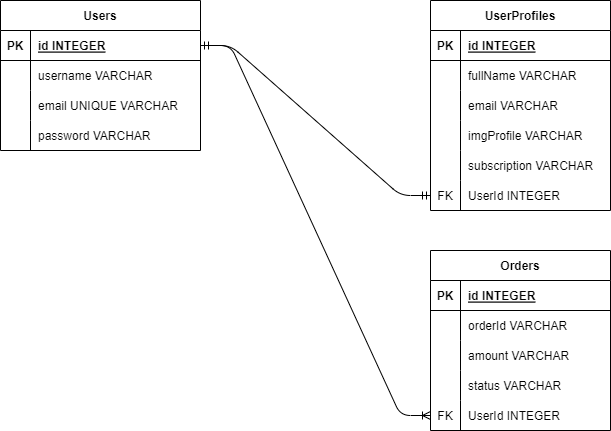

The diagram above was exported from draw.io. Its source (the exported page's mxGraphModel, read from the mxfile embedded in the PNG):
<mxGraphModel dx="852" dy="568" grid="1" gridSize="10" guides="1" tooltips="1" connect="1" arrows="1" fold="1" page="1" pageScale="1" pageWidth="850" pageHeight="1100" math="0" shadow="0">
  <root>
    <mxCell id="0" />
    <mxCell id="1" parent="0" />
    <mxCell id="2" value="Users" style="shape=table;startSize=30;container=1;collapsible=1;childLayout=tableLayout;fixedRows=1;rowLines=0;fontStyle=1;align=center;resizeLast=1;" vertex="1" parent="1">
      <mxGeometry x="60" y="100" width="200" height="150" as="geometry" />
    </mxCell>
    <mxCell id="3" value="" style="shape=tableRow;horizontal=0;startSize=0;swimlaneHead=0;swimlaneBody=0;fillColor=none;collapsible=0;dropTarget=0;points=[[0,0.5],[1,0.5]];portConstraint=eastwest;top=0;left=0;right=0;bottom=1;" vertex="1" parent="2">
      <mxGeometry y="30" width="200" height="30" as="geometry" />
    </mxCell>
    <mxCell id="4" value="PK" style="shape=partialRectangle;connectable=0;fillColor=none;top=0;left=0;bottom=0;right=0;fontStyle=1;overflow=hidden;" vertex="1" parent="3">
      <mxGeometry width="30" height="30" as="geometry">
        <mxRectangle width="30" height="30" as="alternateBounds" />
      </mxGeometry>
    </mxCell>
    <mxCell id="5" value="id INTEGER" style="shape=partialRectangle;connectable=0;fillColor=none;top=0;left=0;bottom=0;right=0;align=left;spacingLeft=6;fontStyle=5;overflow=hidden;" vertex="1" parent="3">
      <mxGeometry x="30" width="170" height="30" as="geometry">
        <mxRectangle width="170" height="30" as="alternateBounds" />
      </mxGeometry>
    </mxCell>
    <mxCell id="6" value="" style="shape=tableRow;horizontal=0;startSize=0;swimlaneHead=0;swimlaneBody=0;fillColor=none;collapsible=0;dropTarget=0;points=[[0,0.5],[1,0.5]];portConstraint=eastwest;top=0;left=0;right=0;bottom=0;" vertex="1" parent="2">
      <mxGeometry y="60" width="200" height="30" as="geometry" />
    </mxCell>
    <mxCell id="7" value="" style="shape=partialRectangle;connectable=0;fillColor=none;top=0;left=0;bottom=0;right=0;editable=1;overflow=hidden;" vertex="1" parent="6">
      <mxGeometry width="30" height="30" as="geometry">
        <mxRectangle width="30" height="30" as="alternateBounds" />
      </mxGeometry>
    </mxCell>
    <mxCell id="8" value="username VARCHAR" style="shape=partialRectangle;connectable=0;fillColor=none;top=0;left=0;bottom=0;right=0;align=left;spacingLeft=6;overflow=hidden;" vertex="1" parent="6">
      <mxGeometry x="30" width="170" height="30" as="geometry">
        <mxRectangle width="170" height="30" as="alternateBounds" />
      </mxGeometry>
    </mxCell>
    <mxCell id="9" value="" style="shape=tableRow;horizontal=0;startSize=0;swimlaneHead=0;swimlaneBody=0;fillColor=none;collapsible=0;dropTarget=0;points=[[0,0.5],[1,0.5]];portConstraint=eastwest;top=0;left=0;right=0;bottom=0;" vertex="1" parent="2">
      <mxGeometry y="90" width="200" height="30" as="geometry" />
    </mxCell>
    <mxCell id="10" value="" style="shape=partialRectangle;connectable=0;fillColor=none;top=0;left=0;bottom=0;right=0;editable=1;overflow=hidden;" vertex="1" parent="9">
      <mxGeometry width="30" height="30" as="geometry">
        <mxRectangle width="30" height="30" as="alternateBounds" />
      </mxGeometry>
    </mxCell>
    <mxCell id="11" value="email UNIQUE VARCHAR" style="shape=partialRectangle;connectable=0;fillColor=none;top=0;left=0;bottom=0;right=0;align=left;spacingLeft=6;overflow=hidden;" vertex="1" parent="9">
      <mxGeometry x="30" width="170" height="30" as="geometry">
        <mxRectangle width="170" height="30" as="alternateBounds" />
      </mxGeometry>
    </mxCell>
    <mxCell id="12" value="" style="shape=tableRow;horizontal=0;startSize=0;swimlaneHead=0;swimlaneBody=0;fillColor=none;collapsible=0;dropTarget=0;points=[[0,0.5],[1,0.5]];portConstraint=eastwest;top=0;left=0;right=0;bottom=0;" vertex="1" parent="2">
      <mxGeometry y="120" width="200" height="30" as="geometry" />
    </mxCell>
    <mxCell id="13" value="" style="shape=partialRectangle;connectable=0;fillColor=none;top=0;left=0;bottom=0;right=0;editable=1;overflow=hidden;" vertex="1" parent="12">
      <mxGeometry width="30" height="30" as="geometry">
        <mxRectangle width="30" height="30" as="alternateBounds" />
      </mxGeometry>
    </mxCell>
    <mxCell id="14" value="password VARCHAR" style="shape=partialRectangle;connectable=0;fillColor=none;top=0;left=0;bottom=0;right=0;align=left;spacingLeft=6;overflow=hidden;" vertex="1" parent="12">
      <mxGeometry x="30" width="170" height="30" as="geometry">
        <mxRectangle width="170" height="30" as="alternateBounds" />
      </mxGeometry>
    </mxCell>
    <mxCell id="15" value="UserProfiles" style="shape=table;startSize=30;container=1;collapsible=1;childLayout=tableLayout;fixedRows=1;rowLines=0;fontStyle=1;align=center;resizeLast=1;" vertex="1" parent="1">
      <mxGeometry x="490" y="100" width="180" height="210" as="geometry" />
    </mxCell>
    <mxCell id="16" value="" style="shape=tableRow;horizontal=0;startSize=0;swimlaneHead=0;swimlaneBody=0;fillColor=none;collapsible=0;dropTarget=0;points=[[0,0.5],[1,0.5]];portConstraint=eastwest;top=0;left=0;right=0;bottom=1;" vertex="1" parent="15">
      <mxGeometry y="30" width="180" height="30" as="geometry" />
    </mxCell>
    <mxCell id="17" value="PK" style="shape=partialRectangle;connectable=0;fillColor=none;top=0;left=0;bottom=0;right=0;fontStyle=1;overflow=hidden;" vertex="1" parent="16">
      <mxGeometry width="30" height="30" as="geometry">
        <mxRectangle width="30" height="30" as="alternateBounds" />
      </mxGeometry>
    </mxCell>
    <mxCell id="18" value="id INTEGER" style="shape=partialRectangle;connectable=0;fillColor=none;top=0;left=0;bottom=0;right=0;align=left;spacingLeft=6;fontStyle=5;overflow=hidden;" vertex="1" parent="16">
      <mxGeometry x="30" width="150" height="30" as="geometry">
        <mxRectangle width="150" height="30" as="alternateBounds" />
      </mxGeometry>
    </mxCell>
    <mxCell id="19" value="" style="shape=tableRow;horizontal=0;startSize=0;swimlaneHead=0;swimlaneBody=0;fillColor=none;collapsible=0;dropTarget=0;points=[[0,0.5],[1,0.5]];portConstraint=eastwest;top=0;left=0;right=0;bottom=0;" vertex="1" parent="15">
      <mxGeometry y="60" width="180" height="30" as="geometry" />
    </mxCell>
    <mxCell id="20" value="" style="shape=partialRectangle;connectable=0;fillColor=none;top=0;left=0;bottom=0;right=0;editable=1;overflow=hidden;" vertex="1" parent="19">
      <mxGeometry width="30" height="30" as="geometry">
        <mxRectangle width="30" height="30" as="alternateBounds" />
      </mxGeometry>
    </mxCell>
    <mxCell id="21" value="fullName VARCHAR" style="shape=partialRectangle;connectable=0;fillColor=none;top=0;left=0;bottom=0;right=0;align=left;spacingLeft=6;overflow=hidden;" vertex="1" parent="19">
      <mxGeometry x="30" width="150" height="30" as="geometry">
        <mxRectangle width="150" height="30" as="alternateBounds" />
      </mxGeometry>
    </mxCell>
    <mxCell id="22" value="" style="shape=tableRow;horizontal=0;startSize=0;swimlaneHead=0;swimlaneBody=0;fillColor=none;collapsible=0;dropTarget=0;points=[[0,0.5],[1,0.5]];portConstraint=eastwest;top=0;left=0;right=0;bottom=0;" vertex="1" parent="15">
      <mxGeometry y="90" width="180" height="30" as="geometry" />
    </mxCell>
    <mxCell id="23" value="" style="shape=partialRectangle;connectable=0;fillColor=none;top=0;left=0;bottom=0;right=0;editable=1;overflow=hidden;" vertex="1" parent="22">
      <mxGeometry width="30" height="30" as="geometry">
        <mxRectangle width="30" height="30" as="alternateBounds" />
      </mxGeometry>
    </mxCell>
    <mxCell id="24" value="email VARCHAR" style="shape=partialRectangle;connectable=0;fillColor=none;top=0;left=0;bottom=0;right=0;align=left;spacingLeft=6;overflow=hidden;" vertex="1" parent="22">
      <mxGeometry x="30" width="150" height="30" as="geometry">
        <mxRectangle width="150" height="30" as="alternateBounds" />
      </mxGeometry>
    </mxCell>
    <mxCell id="25" value="" style="shape=tableRow;horizontal=0;startSize=0;swimlaneHead=0;swimlaneBody=0;fillColor=none;collapsible=0;dropTarget=0;points=[[0,0.5],[1,0.5]];portConstraint=eastwest;top=0;left=0;right=0;bottom=0;" vertex="1" parent="15">
      <mxGeometry y="120" width="180" height="30" as="geometry" />
    </mxCell>
    <mxCell id="26" value="" style="shape=partialRectangle;connectable=0;fillColor=none;top=0;left=0;bottom=0;right=0;editable=1;overflow=hidden;" vertex="1" parent="25">
      <mxGeometry width="30" height="30" as="geometry">
        <mxRectangle width="30" height="30" as="alternateBounds" />
      </mxGeometry>
    </mxCell>
    <mxCell id="27" value="imgProfile VARCHAR" style="shape=partialRectangle;connectable=0;fillColor=none;top=0;left=0;bottom=0;right=0;align=left;spacingLeft=6;overflow=hidden;" vertex="1" parent="25">
      <mxGeometry x="30" width="150" height="30" as="geometry">
        <mxRectangle width="150" height="30" as="alternateBounds" />
      </mxGeometry>
    </mxCell>
    <mxCell id="46" style="shape=tableRow;horizontal=0;startSize=0;swimlaneHead=0;swimlaneBody=0;fillColor=none;collapsible=0;dropTarget=0;points=[[0,0.5],[1,0.5]];portConstraint=eastwest;top=0;left=0;right=0;bottom=0;" vertex="1" parent="15">
      <mxGeometry y="150" width="180" height="30" as="geometry" />
    </mxCell>
    <mxCell id="47" style="shape=partialRectangle;connectable=0;fillColor=none;top=0;left=0;bottom=0;right=0;editable=1;overflow=hidden;" vertex="1" parent="46">
      <mxGeometry width="30" height="30" as="geometry">
        <mxRectangle width="30" height="30" as="alternateBounds" />
      </mxGeometry>
    </mxCell>
    <mxCell id="48" value="subscription VARCHAR" style="shape=partialRectangle;connectable=0;fillColor=none;top=0;left=0;bottom=0;right=0;align=left;spacingLeft=6;overflow=hidden;" vertex="1" parent="46">
      <mxGeometry x="30" width="150" height="30" as="geometry">
        <mxRectangle width="150" height="30" as="alternateBounds" />
      </mxGeometry>
    </mxCell>
    <mxCell id="41" style="shape=tableRow;horizontal=0;startSize=0;swimlaneHead=0;swimlaneBody=0;fillColor=none;collapsible=0;dropTarget=0;points=[[0,0.5],[1,0.5]];portConstraint=eastwest;top=0;left=0;right=0;bottom=0;" vertex="1" parent="15">
      <mxGeometry y="180" width="180" height="30" as="geometry" />
    </mxCell>
    <mxCell id="42" value="FK" style="shape=partialRectangle;connectable=0;fillColor=none;top=0;left=0;bottom=0;right=0;editable=1;overflow=hidden;" vertex="1" parent="41">
      <mxGeometry width="30" height="30" as="geometry">
        <mxRectangle width="30" height="30" as="alternateBounds" />
      </mxGeometry>
    </mxCell>
    <mxCell id="43" value="UserId INTEGER" style="shape=partialRectangle;connectable=0;fillColor=none;top=0;left=0;bottom=0;right=0;align=left;spacingLeft=6;overflow=hidden;" vertex="1" parent="41">
      <mxGeometry x="30" width="150" height="30" as="geometry">
        <mxRectangle width="150" height="30" as="alternateBounds" />
      </mxGeometry>
    </mxCell>
    <mxCell id="28" value="Orders" style="shape=table;startSize=30;container=1;collapsible=1;childLayout=tableLayout;fixedRows=1;rowLines=0;fontStyle=1;align=center;resizeLast=1;" vertex="1" parent="1">
      <mxGeometry x="490" y="350" width="180" height="180" as="geometry" />
    </mxCell>
    <mxCell id="29" value="" style="shape=tableRow;horizontal=0;startSize=0;swimlaneHead=0;swimlaneBody=0;fillColor=none;collapsible=0;dropTarget=0;points=[[0,0.5],[1,0.5]];portConstraint=eastwest;top=0;left=0;right=0;bottom=1;" vertex="1" parent="28">
      <mxGeometry y="30" width="180" height="30" as="geometry" />
    </mxCell>
    <mxCell id="30" value="PK" style="shape=partialRectangle;connectable=0;fillColor=none;top=0;left=0;bottom=0;right=0;fontStyle=1;overflow=hidden;" vertex="1" parent="29">
      <mxGeometry width="30" height="30" as="geometry">
        <mxRectangle width="30" height="30" as="alternateBounds" />
      </mxGeometry>
    </mxCell>
    <mxCell id="31" value="id INTEGER" style="shape=partialRectangle;connectable=0;fillColor=none;top=0;left=0;bottom=0;right=0;align=left;spacingLeft=6;fontStyle=5;overflow=hidden;" vertex="1" parent="29">
      <mxGeometry x="30" width="150" height="30" as="geometry">
        <mxRectangle width="150" height="30" as="alternateBounds" />
      </mxGeometry>
    </mxCell>
    <mxCell id="32" value="" style="shape=tableRow;horizontal=0;startSize=0;swimlaneHead=0;swimlaneBody=0;fillColor=none;collapsible=0;dropTarget=0;points=[[0,0.5],[1,0.5]];portConstraint=eastwest;top=0;left=0;right=0;bottom=0;" vertex="1" parent="28">
      <mxGeometry y="60" width="180" height="30" as="geometry" />
    </mxCell>
    <mxCell id="33" value="" style="shape=partialRectangle;connectable=0;fillColor=none;top=0;left=0;bottom=0;right=0;editable=1;overflow=hidden;" vertex="1" parent="32">
      <mxGeometry width="30" height="30" as="geometry">
        <mxRectangle width="30" height="30" as="alternateBounds" />
      </mxGeometry>
    </mxCell>
    <mxCell id="34" value="orderId VARCHAR" style="shape=partialRectangle;connectable=0;fillColor=none;top=0;left=0;bottom=0;right=0;align=left;spacingLeft=6;overflow=hidden;" vertex="1" parent="32">
      <mxGeometry x="30" width="150" height="30" as="geometry">
        <mxRectangle width="150" height="30" as="alternateBounds" />
      </mxGeometry>
    </mxCell>
    <mxCell id="35" value="" style="shape=tableRow;horizontal=0;startSize=0;swimlaneHead=0;swimlaneBody=0;fillColor=none;collapsible=0;dropTarget=0;points=[[0,0.5],[1,0.5]];portConstraint=eastwest;top=0;left=0;right=0;bottom=0;" vertex="1" parent="28">
      <mxGeometry y="90" width="180" height="30" as="geometry" />
    </mxCell>
    <mxCell id="36" value="" style="shape=partialRectangle;connectable=0;fillColor=none;top=0;left=0;bottom=0;right=0;editable=1;overflow=hidden;" vertex="1" parent="35">
      <mxGeometry width="30" height="30" as="geometry">
        <mxRectangle width="30" height="30" as="alternateBounds" />
      </mxGeometry>
    </mxCell>
    <mxCell id="37" value="amount VARCHAR" style="shape=partialRectangle;connectable=0;fillColor=none;top=0;left=0;bottom=0;right=0;align=left;spacingLeft=6;overflow=hidden;" vertex="1" parent="35">
      <mxGeometry x="30" width="150" height="30" as="geometry">
        <mxRectangle width="150" height="30" as="alternateBounds" />
      </mxGeometry>
    </mxCell>
    <mxCell id="49" style="shape=tableRow;horizontal=0;startSize=0;swimlaneHead=0;swimlaneBody=0;fillColor=none;collapsible=0;dropTarget=0;points=[[0,0.5],[1,0.5]];portConstraint=eastwest;top=0;left=0;right=0;bottom=0;" vertex="1" parent="28">
      <mxGeometry y="120" width="180" height="30" as="geometry" />
    </mxCell>
    <mxCell id="50" style="shape=partialRectangle;connectable=0;fillColor=none;top=0;left=0;bottom=0;right=0;editable=1;overflow=hidden;" vertex="1" parent="49">
      <mxGeometry width="30" height="30" as="geometry">
        <mxRectangle width="30" height="30" as="alternateBounds" />
      </mxGeometry>
    </mxCell>
    <mxCell id="51" value="status VARCHAR" style="shape=partialRectangle;connectable=0;fillColor=none;top=0;left=0;bottom=0;right=0;align=left;spacingLeft=6;overflow=hidden;" vertex="1" parent="49">
      <mxGeometry x="30" width="150" height="30" as="geometry">
        <mxRectangle width="150" height="30" as="alternateBounds" />
      </mxGeometry>
    </mxCell>
    <mxCell id="38" value="" style="shape=tableRow;horizontal=0;startSize=0;swimlaneHead=0;swimlaneBody=0;fillColor=none;collapsible=0;dropTarget=0;points=[[0,0.5],[1,0.5]];portConstraint=eastwest;top=0;left=0;right=0;bottom=0;" vertex="1" parent="28">
      <mxGeometry y="150" width="180" height="30" as="geometry" />
    </mxCell>
    <mxCell id="39" value="FK" style="shape=partialRectangle;connectable=0;fillColor=none;top=0;left=0;bottom=0;right=0;editable=1;overflow=hidden;" vertex="1" parent="38">
      <mxGeometry width="30" height="30" as="geometry">
        <mxRectangle width="30" height="30" as="alternateBounds" />
      </mxGeometry>
    </mxCell>
    <mxCell id="40" value="UserId INTEGER" style="shape=partialRectangle;connectable=0;fillColor=none;top=0;left=0;bottom=0;right=0;align=left;spacingLeft=6;overflow=hidden;" vertex="1" parent="38">
      <mxGeometry x="30" width="150" height="30" as="geometry">
        <mxRectangle width="150" height="30" as="alternateBounds" />
      </mxGeometry>
    </mxCell>
    <mxCell id="44" value="" style="edgeStyle=entityRelationEdgeStyle;fontSize=12;html=1;endArrow=ERmandOne;startArrow=ERmandOne;exitX=1;exitY=0.5;exitDx=0;exitDy=0;entryX=0;entryY=0.5;entryDx=0;entryDy=0;" edge="1" parent="1" source="3" target="41">
      <mxGeometry width="100" height="100" relative="1" as="geometry">
        <mxPoint x="370" y="340" as="sourcePoint" />
        <mxPoint x="470" y="240" as="targetPoint" />
      </mxGeometry>
    </mxCell>
    <mxCell id="45" value="" style="edgeStyle=entityRelationEdgeStyle;fontSize=12;html=1;endArrow=ERoneToMany;exitX=1;exitY=0.5;exitDx=0;exitDy=0;entryX=0;entryY=0.5;entryDx=0;entryDy=0;" edge="1" parent="1" source="3" target="38">
      <mxGeometry width="100" height="100" relative="1" as="geometry">
        <mxPoint x="370" y="340" as="sourcePoint" />
        <mxPoint x="470" y="240" as="targetPoint" />
      </mxGeometry>
    </mxCell>
  </root>
</mxGraphModel>